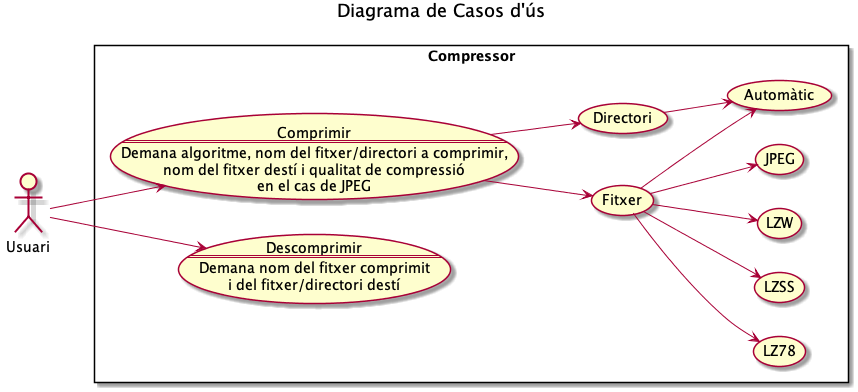

The diagram above was rendered by PlantUML. Its source (embedded in the PNG):
@startuml

left to right direction

title Diagrama de Casos d'ús

rectangle "Compressor" {
    usecase Com as "Comprimir
    ==
    Demana algoritme, nom del fitxer/directori a comprimir,
    nom del fitxer destí i qualitat de compressió
    en el cas de JPEG"
    usecase Des as "Descomprimir
    ==
    Demana nom del fitxer comprimit
    i del fitxer/directori destí"
    usecase (Automàtic) as Auto
    usecase (LZ78)
    usecase (LZSS)
    usecase (LZW)
    usecase (JPEG)
    usecase (Fitxer)
    usecase (Directori)
}

:Usuari:

Usuari --> Com
Usuari --> Des
Com --> (Fitxer)
Com --> (Directori)
(Fitxer) --> Auto
(Fitxer) --> (LZ78)
(Fitxer) --> (LZSS)
(Fitxer) --> (LZW)
(Fitxer) --> (JPEG)
(Directori) --> Auto

@enduml